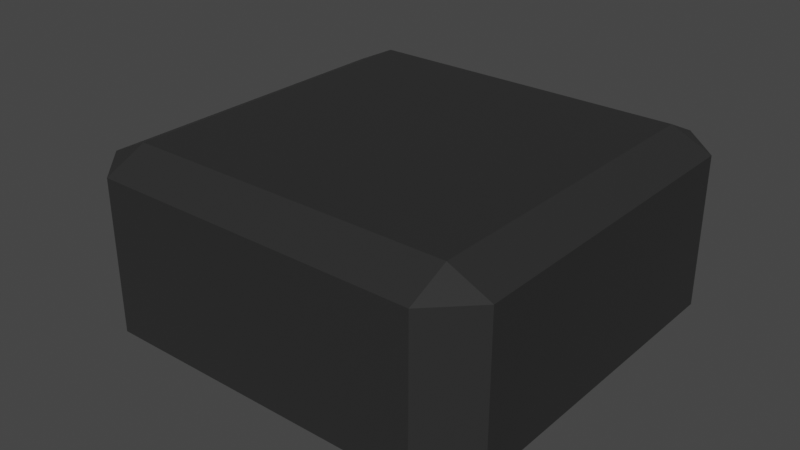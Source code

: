 # Source: BP.blend  (saved by Blender 2.93.21; exported with 4.5.12 LTS)
import bpy
from mathutils import Matrix  # noqa: F401  (used for matrix-valued properties, if any)

bpy.ops.wm.read_factory_settings(use_empty=True)
scene = bpy.context.scene
scene.name = 'Scene'

# ---- collections
col_collection = bpy.data.collections.new('Collection'); scene.collection.children.link(col_collection)

# ---- materials (node trees are filled in below, after node groups)
mat_x = bpy.data.materials.new('Материал')
mat_x.use_transparent_shadow = False
mat_001 = bpy.data.materials.new('Материал.001')
mat_001.use_transparent_shadow = False

# ---- material node trees
mat_x.use_nodes = True; mat_x.node_tree.nodes.clear()
_N = mat_x.node_tree.nodes; _L = mat_x.node_tree.links
n0 = _N.new('ShaderNodeBsdfPrincipled'); n0.name = 'Principled BSDF'; n0.location = (10, 300)
n0.distribution = 'GGX'
n0.subsurface_method = 'BURLEY'
n0.inputs[0].default_value = (0.02731, 0.02731, 0.02731, 1.0)
n0.inputs[2].default_value = 0.3873
n0.inputs[3].default_value = 1.45
n0.inputs[13].default_value = 0.3836
n0.inputs[20].default_value = 0.3936
n0.inputs[27].default_value = (0.0, 0.0, 0.0, 1.0)
n0.inputs[28].default_value = 1.0
n1 = _N.new('ShaderNodeOutputMaterial'); n1.name = 'Material Output'; n1.location = (300, 300)
_L.new(n0.outputs[0], n1.inputs[0])
n1.is_active_output = True
mat_001.use_nodes = True; mat_001.node_tree.nodes.clear()
_N = mat_001.node_tree.nodes; _L = mat_001.node_tree.links
n0 = _N.new('ShaderNodeBsdfPrincipled'); n0.name = 'Principled BSDF'; n0.location = (10, 300)
n0.distribution = 'GGX'
n0.subsurface_method = 'BURLEY'
n0.inputs[0].default_value = (0.1228, 0.8292, 1.0, 1.0)
n0.inputs[2].default_value = 0.8345
n0.inputs[3].default_value = 1.45
n0.inputs[13].default_value = 0.3436
n0.inputs[27].default_value = (0.0, 0.0, 0.0, 1.0)
n0.inputs[28].default_value = 1.0
n1 = _N.new('ShaderNodeOutputMaterial'); n1.name = 'Material Output'; n1.location = (300, 300)
_L.new(n0.outputs[0], n1.inputs[0])
n1.is_active_output = True

# ---- world
world_world = bpy.data.worlds.new('World'); scene.world = world_world
world_world.use_nodes = True; world_world.node_tree.nodes.clear()
_N = world_world.node_tree.nodes; _L = world_world.node_tree.links
n0 = _N.new('ShaderNodeOutputWorld'); n0.name = 'World Output'; n0.location = (300, 300)
n1 = _N.new('ShaderNodeBackground'); n1.name = 'Background'; n1.location = (10, 300)
n1.inputs[0].default_value = (0.05088, 0.05088, 0.05088, 1.0)
_L.new(n1.outputs[0], n0.inputs[0])
n0.is_active_output = True
world_world.color = (0.05088, 0.05088, 0.05088)
world_world.use_sun_shadow = False
world_world.sun_shadow_jitter_overblur = 0.0

# ---- meshes
me_x = bpy.data.meshes.new('Куб')
me_x.from_pydata([(-0.15, -0.15, -0.15), (-0.15, -0.15, 0.15), (-0.15, 0.15, -0.15), (-0.15, 0.15, 0.15), (0.15, -0.15, -0.15), (0.15, -0.15, 0.15), (0.15, 0.15, -0.15), (0.15, 0.15, 0.15)], [], [(0, 1, 3, 2), (2, 3, 7, 6), (6, 7, 5, 4), (4, 5, 1, 0), (2, 6, 4, 0), (7, 3, 1, 5)])
_uv = me_x.uv_layers.new(name='UVКарта')
_uv.uv.foreach_set('vector', [0.375, 0.0, 0.625, 0.0, 0.625, 0.25, 0.375, 0.25, 0.375, 0.25, 0.625, 0.25, 0.625, 0.5, 0.375, 0.5, 0.375, 0.5, 0.625, 0.5, 0.625, 0.75, 0.375, 0.75, 0.375, 0.75, 0.625, 0.75, 0.625, 1.0, 0.375, 1.0, 0.125, 0.5, 0.375, 0.5, 0.375, 0.75, 0.125, 0.75, 0.625, 0.5, 0.875, 0.5, 0.875, 0.75, 0.625, 0.75])
me_x.materials.append(mat_x)
me_x.use_remesh_fix_poles = True
me_x.use_remesh_preserve_attributes = False
me_x.update()
me_x_1 = bpy.data.meshes.new('Цилиндр')
me_x_1.from_pydata([(0.0, 0.02, -0.005), (0.0, 0.02, 0.005), (0.002322, 0.01986, -0.005), (0.002322, 0.01986, 0.005), (0.004612, 0.01946, -0.005), (0.004612, 0.01946, 0.005), (0.00684, 0.01879, -0.005), (0.00684, 0.01879, 0.005), (0.008976, 0.01787, -0.005), (0.008976, 0.01787, 0.005), (0.01099, 0.01671, -0.005), (0.01099, 0.01671, 0.005), (0.01286, 0.01532, -0.005), (0.01286, 0.01532, 0.005), (0.01455, 0.01372, -0.005), (0.01455, 0.01372, 0.005), (0.01604, 0.01194, -0.005), (0.01604, 0.01194, 0.005), (0.01732, 0.01, -0.005), (0.01732, 0.01, 0.005), (0.01836, 0.007922, -0.005), (0.01836, 0.007922, 0.005), (0.01916, 0.005736, -0.005), (0.01916, 0.005736, 0.005), (0.0197, 0.003473, -0.005), (0.0197, 0.003473, 0.005), (0.01997, 0.001163, -0.005), (0.01997, 0.001163, 0.005), (0.01997, -0.001163, -0.005), (0.01997, -0.001163, 0.005), (0.0197, -0.003473, -0.005), (0.0197, -0.003473, 0.005), (0.01916, -0.005736, -0.005), (0.01916, -0.005736, 0.005), (0.01836, -0.007922, -0.005), (0.01836, -0.007922, 0.005), (0.01732, -0.01, -0.005), (0.01732, -0.01, 0.005), (0.01604, -0.01194, -0.005), (0.01604, -0.01194, 0.005), (0.01455, -0.01372, -0.005), (0.01455, -0.01372, 0.005), (0.01286, -0.01532, -0.005), (0.01286, -0.01532, 0.005), (0.01099, -0.01671, -0.005), (0.01099, -0.01671, 0.005), (0.008976, -0.01787, -0.005), (0.008976, -0.01787, 0.005), (0.00684, -0.01879, -0.005), (0.00684, -0.01879, 0.005), (0.004612, -0.01946, -0.005), (0.004612, -0.01946, 0.005), (0.002322, -0.01986, -0.005), (0.002322, -0.01986, 0.005), (-1.748e-09, -0.02, -0.005), (-1.748e-09, -0.02, 0.005), (-0.002322, -0.01986, -0.005), (-0.002322, -0.01986, 0.005), (-0.004612, -0.01946, -0.005), (-0.004612, -0.01946, 0.005), (-0.00684, -0.01879, -0.005), (-0.00684, -0.01879, 0.005), (-0.008976, -0.01787, -0.005), (-0.008976, -0.01787, 0.005), (-0.01099, -0.01671, -0.005), (-0.01099, -0.01671, 0.005), (-0.01286, -0.01532, -0.005), (-0.01286, -0.01532, 0.005), (-0.01455, -0.01372, -0.005), (-0.01455, -0.01372, 0.005), (-0.01604, -0.01194, -0.005), (-0.01604, -0.01194, 0.005), (-0.01732, -0.01, -0.005), (-0.01732, -0.01, 0.005), (-0.01836, -0.007922, -0.005), (-0.01836, -0.007922, 0.005), (-0.01916, -0.005736, -0.005), (-0.01916, -0.005736, 0.005), (-0.0197, -0.003473, -0.005), (-0.0197, -0.003473, 0.005), (-0.01997, -0.001163, -0.005), (-0.01997, -0.001163, 0.005), (-0.01997, 0.001163, -0.005), (-0.01997, 0.001163, 0.005), (-0.0197, 0.003473, -0.005), (-0.0197, 0.003473, 0.005), (-0.01916, 0.005736, -0.005), (-0.01916, 0.005736, 0.005), (-0.01836, 0.007922, -0.005), (-0.01836, 0.007922, 0.005), (-0.01732, 0.01, -0.005), (-0.01732, 0.01, 0.005), (-0.01604, 0.01194, -0.005), (-0.01604, 0.01194, 0.005), (-0.01455, 0.01372, -0.005), (-0.01455, 0.01372, 0.005), (-0.01286, 0.01532, -0.005), (-0.01286, 0.01532, 0.005), (-0.01099, 0.01671, -0.005), (-0.01099, 0.01671, 0.005), (-0.008976, 0.01787, -0.005), (-0.008976, 0.01787, 0.005), (-0.00684, 0.01879, -0.005), (-0.00684, 0.01879, 0.005), (-0.004612, 0.01946, -0.005), (-0.004612, 0.01946, 0.005), (-0.002322, 0.01986, -0.005), (-0.002322, 0.01986, 0.005)], [], [(0, 1, 3, 2), (2, 3, 5, 4), (4, 5, 7, 6), (6, 7, 9, 8), (8, 9, 11, 10), (10, 11, 13, 12), (12, 13, 15, 14), (14, 15, 17, 16), (16, 17, 19, 18), (18, 19, 21, 20), (20, 21, 23, 22), (22, 23, 25, 24), (24, 25, 27, 26), (26, 27, 29, 28), (28, 29, 31, 30), (30, 31, 33, 32), (32, 33, 35, 34), (34, 35, 37, 36), (36, 37, 39, 38), (38, 39, 41, 40), (40, 41, 43, 42), (42, 43, 45, 44), (44, 45, 47, 46), (46, 47, 49, 48), (48, 49, 51, 50), (50, 51, 53, 52), (52, 53, 55, 54), (54, 55, 57, 56), (56, 57, 59, 58), (58, 59, 61, 60), (60, 61, 63, 62), (62, 63, 65, 64), (64, 65, 67, 66), (66, 67, 69, 68), (68, 69, 71, 70), (70, 71, 73, 72), (72, 73, 75, 74), (74, 75, 77, 76), (76, 77, 79, 78), (78, 79, 81, 80), (80, 81, 83, 82), (82, 83, 85, 84), (84, 85, 87, 86), (86, 87, 89, 88), (88, 89, 91, 90), (90, 91, 93, 92), (92, 93, 95, 94), (94, 95, 97, 96), (96, 97, 99, 98), (98, 99, 101, 100), (100, 101, 103, 102), (102, 103, 105, 104), (3, 1, 107, 105, 103, 101, 99, 97, 95, 93, 91, 89, 87, 85, 83, 81, 79, 77, 75, 73, 71, 69, 67, 65, 63, 61, 59, 57, 55, 53, 51, 49, 47, 45, 43, 41, 39, 37, 35, 33, 31, 29, 27, 25, 23, 21, 19, 17, 15, 13, 11, 9, 7, 5), (104, 105, 107, 106), (106, 107, 1, 0), (0, 2, 4, 6, 8, 10, 12, 14, 16, 18, 20, 22, 24, 26, 28, 30, 32, 34, 36, 38, 40, 42, 44, 46, 48, 50, 52, 54, 56, 58, 60, 62, 64, 66, 68, 70, 72, 74, 76, 78, 80, 82, 84, 86, 88, 90, 92, 94, 96, 98, 100, 102, 104, 106)])
_uv = me_x_1.uv_layers.new(name='UVКарта')
_uv.uv.foreach_set('vector', [1.0, 0.5, 1.0, 1.0, 0.9815, 1.0, 0.9815, 0.5, 0.9815, 0.5, 0.9815, 1.0, 0.963, 1.0, 0.963, 0.5, 0.963, 0.5, 0.963, 1.0, 0.9444, 1.0, 0.9444, 0.5, 0.9444, 0.5, 0.9444, 1.0, 0.9259, 1.0, 0.9259, 0.5, 0.9259, 0.5, 0.9259, 1.0, 0.9074, 1.0, 0.9074, 0.5, 0.9074, 0.5, 0.9074, 1.0, 0.8889, 1.0, 0.8889, 0.5, 0.8889, 0.5, 0.8889, 1.0, 0.8704, 1.0, 0.8704, 0.5, 0.8704, 0.5, 0.8704, 1.0, 0.8519, 1.0, 0.8519, 0.5, 0.8519, 0.5, 0.8519, 1.0, 0.8333, 1.0, 0.8333, 0.5, 0.8333, 0.5, 0.8333, 1.0, 0.8148, 1.0, 0.8148, 0.5, 0.8148, 0.5, 0.8148, 1.0, 0.7963, 1.0, 0.7963, 0.5, 0.7963, 0.5, 0.7963, 1.0, 0.7778, 1.0, 0.7778, 0.5, 0.7778, 0.5, 0.7778, 1.0, 0.7593, 1.0, 0.7593, 0.5, 0.7593, 0.5, 0.7593, 1.0, 0.7407, 1.0, 0.7407, 0.5, 0.7407, 0.5, 0.7407, 1.0, 0.7222, 1.0, 0.7222, 0.5, 0.7222, 0.5, 0.7222, 1.0, 0.7037, 1.0, 0.7037, 0.5, 0.7037, 0.5, 0.7037, 1.0, 0.6852, 1.0, 0.6852, 0.5, 0.6852, 0.5, 0.6852, 1.0, 0.6667, 1.0, 0.6667, 0.5, 0.6667, 0.5, 0.6667, 1.0, 0.6481, 1.0, 0.6481, 0.5, 0.6481, 0.5, 0.6481, 1.0, 0.6296, 1.0, 0.6296, 0.5, 0.6296, 0.5, 0.6296, 1.0, 0.6111, 1.0, 0.6111, 0.5, 0.6111, 0.5, 0.6111, 1.0, 0.5926, 1.0, 0.5926, 0.5, 0.5926, 0.5, 0.5926, 1.0, 0.5741, 1.0, 0.5741, 0.5, 0.5741, 0.5, 0.5741, 1.0, 0.5556, 1.0, 0.5556, 0.5, 0.5556, 0.5, 0.5556, 1.0, 0.537, 1.0, 0.537, 0.5, 0.537, 0.5, 0.537, 1.0, 0.5185, 1.0, 0.5185, 0.5, 0.5185, 0.5, 0.5185, 1.0, 0.5, 1.0, 0.5, 0.5, 0.5, 0.5, 0.5, 1.0, 0.4815, 1.0, 0.4815, 0.5, 0.4815, 0.5, 0.4815, 1.0, 0.463, 1.0, 0.463, 0.5, 0.463, 0.5, 0.463, 1.0, 0.4444, 1.0, 0.4444, 0.5, 0.4444, 0.5, 0.4444, 1.0, 0.4259, 1.0, 0.4259, 0.5, 0.4259, 0.5, 0.4259, 1.0, 0.4074, 1.0, 0.4074, 0.5, 0.4074, 0.5, 0.4074, 1.0, 0.3889, 1.0, 0.3889, 0.5, 0.3889, 0.5, 0.3889, 1.0, 0.3704, 1.0, 0.3704, 0.5, 0.3704, 0.5, 0.3704, 1.0, 0.3519, 1.0, 0.3519, 0.5, 0.3519, 0.5, 0.3519, 1.0, 0.3333, 1.0, 0.3333, 0.5, 0.3333, 0.5, 0.3333, 1.0, 0.3148, 1.0, 0.3148, 0.5, 0.3148, 0.5, 0.3148, 1.0, 0.2963, 1.0, 0.2963, 0.5, 0.2963, 0.5, 0.2963, 1.0, 0.2778, 1.0, 0.2778, 0.5, 0.2778, 0.5, 0.2778, 1.0, 0.2593, 1.0, 0.2593, 0.5, 0.2593, 0.5, 0.2593, 1.0, 0.2407, 1.0, 0.2407, 0.5, 0.2407, 0.5, 0.2407, 1.0, 0.2222, 1.0, 0.2222, 0.5, 0.2222, 0.5, 0.2222, 1.0, 0.2037, 1.0, 0.2037, 0.5, 0.2037, 0.5, 0.2037, 1.0, 0.1852, 1.0, 0.1852, 0.5, 0.1852, 0.5, 0.1852, 1.0, 0.1667, 1.0, 0.1667, 0.5, 0.1667, 0.5, 0.1667, 1.0, 0.1481, 1.0, 0.1481, 0.5, 0.1481, 0.5, 0.1481, 1.0, 0.1296, 1.0, 0.1296, 0.5, 0.1296, 0.5, 0.1296, 1.0, 0.1111, 1.0, 0.1111, 0.5, 0.1111, 0.5, 0.1111, 1.0, 0.09259, 1.0, 0.09259, 0.5, 0.09259, 0.5, 0.09259, 1.0, 0.07407, 1.0, 0.07407, 0.5, 0.07407, 0.5, 0.07407, 1.0, 0.05556, 1.0, 0.05556, 0.5, 0.05556, 0.5, 0.05556, 1.0, 0.03704, 1.0, 0.03704, 0.5, 0.2779, 0.4884, 0.25, 0.49, 0.2221, 0.4884, 0.1947, 0.4835, 0.1679, 0.4755, 0.1423, 0.4645, 0.1181, 0.4505, 0.09573, 0.4339, 0.07543, 0.4147, 0.05749, 0.3933, 0.04215, 0.37, 0.02963, 0.3451, 0.02008, 0.3188, 0.01365, 0.2917, 0.01041, 0.264, 0.01041, 0.236, 0.01365, 0.2083, 0.02008, 0.1812, 0.02963, 0.1549, 0.04215, 0.13, 0.05749, 0.1067, 0.07543, 0.0853, 0.09573, 0.06615, 0.1181, 0.04948, 0.1423, 0.03553, 0.1679, 0.02447, 0.1947, 0.01647, 0.2221, 0.01162, 0.25, 0.01, 0.2779, 0.01162, 0.3053, 0.01647, 0.3321, 0.02447, 0.3577, 0.03553, 0.3819, 0.04948, 0.4043, 0.06615, 0.4246, 0.0853, 0.4425, 0.1067, 0.4578, 0.13, 0.4704, 0.1549, 0.4799, 0.1812, 0.4864, 0.2083, 0.4896, 0.236, 0.4896, 0.264, 0.4864, 0.2917, 0.4799, 0.3188, 0.4704, 0.3451, 0.4578, 0.37, 0.4425, 0.3933, 0.4246, 0.4147, 0.4043, 0.4339, 0.3819, 0.4505, 0.3577, 0.4645, 0.3321, 0.4755, 0.3053, 0.4835, 0.03704, 0.5, 0.03704, 1.0, 0.01852, 1.0, 0.01852, 0.5, 0.01852, 0.5, 0.01852, 1.0, 4.023e-07, 1.0, 4.023e-07, 0.5, 0.75, 0.49, 0.7779, 0.4884, 0.8053, 0.4835, 0.8321, 0.4755, 0.8577, 0.4645, 0.8819, 0.4505, 0.9043, 0.4339, 0.9246, 0.4147, 0.9425, 0.3933, 0.9578, 0.37, 0.9704, 0.3451, 0.9799, 0.3188, 0.9864, 0.2917, 0.9896, 0.264, 0.9896, 0.236, 0.9864, 0.2083, 0.9799, 0.1812, 0.9704, 0.1549, 0.9578, 0.13, 0.9425, 0.1067, 0.9246, 0.0853, 0.9043, 0.06615, 0.8819, 0.04948, 0.8577, 0.03553, 0.8321, 0.02447, 0.8053, 0.01647, 0.7779, 0.01162, 0.75, 0.01, 0.7221, 0.01162, 0.6947, 0.01647, 0.6679, 0.02447, 0.6423, 0.03553, 0.6181, 0.04948, 0.5957, 0.06615, 0.5754, 0.0853, 0.5575, 0.1067, 0.5422, 0.13, 0.5296, 0.1549, 0.5201, 0.1812, 0.5136, 0.2083, 0.5104, 0.236, 0.5104, 0.264, 0.5136, 0.2917, 0.5201, 0.3188, 0.5296, 0.3451, 0.5422, 0.37, 0.5575, 0.3933, 0.5754, 0.4147, 0.5957, 0.4339, 0.6181, 0.4505, 0.6423, 0.4645, 0.6679, 0.4755, 0.6947, 0.4835, 0.7221, 0.4884])
me_x_1.materials.append(mat_x)
me_x_1.use_remesh_fix_poles = True
me_x_1.use_remesh_preserve_attributes = False
me_x_1.update()
me_001 = bpy.data.meshes.new('Куб.001')
me_001.from_pydata([(-0.1, -0.1, 0.1), (-0.1, 0.1, 0.1), (0.1, -0.1, 0.1), (0.1, 0.1, 0.1), (-0.0795, -0.007744, -0.117), (-0.1718, -0.1, -0.02475), (-0.0795, 0.007744, -0.117), (-0.1718, 0.1, -0.02475), (-0.06401, -0.007744, -0.117), (0.02825, -0.1, -0.02475), (-0.06401, 0.007744, -0.117), (0.02825, 0.1, -0.02475)], [], [(9, 2, 0, 5), (11, 3, 2, 9), (7, 1, 3, 11), (5, 0, 1, 7), (3, 1, 0, 2), (6, 4, 5, 7), (10, 6, 7, 11), (8, 10, 11, 9), (4, 8, 9, 5), (6, 10, 8, 4)])
_uv = me_001.uv_layers.new(name='UVКарта')
_uv.uv.foreach_set('vector', [0.4903, 0.75, 0.625, 0.75, 0.625, 1.0, 0.4903, 1.0, 0.4903, 0.5, 0.625, 0.5, 0.625, 0.75, 0.4903, 0.75, 0.4903, 0.25, 0.625, 0.25, 0.625, 0.5, 0.4903, 0.5, 0.4903, 0.0, 0.625, 0.0, 0.625, 0.25, 0.4903, 0.25, 0.625, 0.5, 0.875, 0.5, 0.875, 0.75, 0.625, 0.75, 0.2403, 0.6153, 0.2403, 0.6347, 0.125, 0.75, 0.125, 0.5, 0.2597, 0.6153, 0.2403, 0.6153, 0.125, 0.5, 0.375, 0.5, 0.2597, 0.6347, 0.2597, 0.6153, 0.4903, 0.5, 0.4903, 0.75, 0.2403, 0.6347, 0.2597, 0.6347, 0.375, 0.75, 0.125, 0.75, 0.2403, 0.6153, 0.2597, 0.6153, 0.2597, 0.6347, 0.2403, 0.6347])
me_001.materials.append(mat_001)
me_001.use_remesh_fix_poles = True
me_001.use_remesh_preserve_attributes = False
me_001.update()

# ---- objects
ob_x = bpy.data.objects.new('Куб', me_x)
ob_x_1 = bpy.data.objects.new('Цилиндр', me_x_1)
ob_001 = bpy.data.objects.new('Куб.001', me_001)

# ---- transforms, parenting, visibility, modifiers, constraints
ob_x.location = (0.0, 0.0, 0.0)
ob_x.scale = (1.0, 1.0, 0.4635)
_m = ob_x.modifiers.new('Фаска', 'BEVEL')
_m.width = 0.03
_m.width_pct = 0.03
ob_x_1.location = (-0.1518, -0.07635, 0.0)
ob_x_1.rotation_euler = (0.0, 1.571, 0.0)
ob_001.location = (-0.1613, -0.07624, 0.01092)
ob_001.rotation_euler = (0.0, -0.5731, 0.0)
ob_001.scale = (0.01965, 0.03486, 0.1285)

# ---- collection membership
col_collection.objects.link(ob_x)
col_collection.objects.link(ob_x_1)
col_collection.objects.link(ob_001)

# ---- scene / render settings (as saved in the file)
scene.frame_start = 1; scene.frame_end = 250; scene.frame_set(0)
scene.render.engine = 'BLENDER_EEVEE_NEXT'
scene.cycles.use_denoising = False
scene.cycles.samples = 128
scene.cycles.sampling_pattern = 'TABULATED_SOBOL'
scene.cycles.use_adaptive_sampling = False
scene.cycles.use_light_tree = False
scene.view_settings.view_transform = 'Filmic'
bpy.context.view_layer.update()

# ---- added for rendering (the .blend has no active camera and no usable light): camera, sun
cam_auto = bpy.data.cameras.new('AutoCamera')
cam_auto.lens = 50.0
cam_auto.sensor_width = 36.0
cam_auto.clip_end = 1000.0
ob_auto_camera = bpy.data.objects.new('AutoCamera', cam_auto)
scene.collection.objects.link(ob_auto_camera)
ob_auto_camera.location = (0.415893, -0.511728, 0.341152)
ob_auto_camera.rotation_euler = (1.09748, -7.21219e-08, 0.694738)
scene.camera = ob_auto_camera
light_auto_sun = bpy.data.lights.new('AutoSun', 'SUN')
light_auto_sun.energy = 3.0
light_auto_sun.angle = 0.0523599
ob_auto_sun = bpy.data.objects.new('AutoSun', light_auto_sun)
scene.collection.objects.link(ob_auto_sun)
ob_auto_sun.rotation_euler = (0.872665, 0.174533, 0.523599)
bpy.context.view_layer.update()

